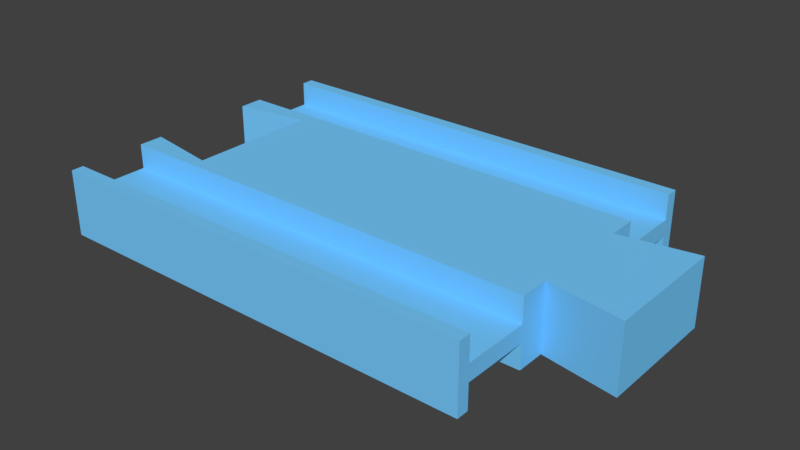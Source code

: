 # Source: straight_4.blend  (saved by Blender 2.78.0; exported with 4.5.12 LTS)
import bpy
from mathutils import Matrix  # noqa: F401  (used for matrix-valued properties, if any)

bpy.ops.wm.read_factory_settings(use_empty=True)
scene = bpy.context.scene
scene.name = 'Scene'

# ---- collections
col_collection_1 = bpy.data.collections.new('Collection 1'); scene.collection.children.link(col_collection_1)

# ---- materials (node trees are filled in below, after node groups)
mat_material_003 = bpy.data.materials.new('Material.003')
mat_material_003.alpha_threshold = 0.0
mat_material_003.use_transparent_shadow = False
mat_material_003.diffuse_color = (0.1845, 0.6038, 1.0, 1.0)
mat_material_003.roughness = 0.5
mat_material_003.specular_intensity = 0.0

# ---- material node trees

# ---- world
world_world = bpy.data.worlds.new('World'); scene.world = world_world
world_world.color = (0.05088, 0.05088, 0.05088)
world_world.use_sun_shadow = False
world_world.sun_shadow_jitter_overblur = 0.0
world_world.cycles.sampling_method = 'MANUAL'

# ---- meshes
me_cube_004 = bpy.data.meshes.new('Cube.004')
me_cube_004.from_pydata([(0.5, -1.0, -1.0), (0.08605, 0.0, -1.0), (0.5, -0.9211, -1.0), (0.5, -0.5, -1.0), (0.08605, -0.4211, -1.0), (0.5, -0.3158, -1.0), (0.5, -0.9211, -0.25), (0.5, -0.5, -0.25), (0.002326, -1.0, -1.0), (0.002326, -0.9211, -1.0), (0.002326, -0.5, -1.0), (0.002326, -0.3421, -1.0), (0.002326, -0.5, -0.25), (0.002326, -0.9211, -0.25), (0.5837, -0.3947, -1.0), (0.5837, 0.0, -1.0), (0.5, -1.0, 0.0), (0.08605, 0.0, 0.0), (0.08605, -0.4211, 0.0), (0.002326, -1.0, 0.0), (0.002326, -0.3421, 0.0), (0.5, -0.3158, 0.0), (0.5837, 0.0, 0.0), (0.5837, -0.3947, 0.0)], [], [(6, 13, 12, 7), (16, 19, 8, 0), (7, 12, 10, 3), (0, 8, 9, 2), (2, 9, 13, 6), (18, 4, 11, 20), (1, 15, 14, 5, 3, 10, 11, 4), (21, 5, 14, 23), (0, 2, 6, 7, 3, 5, 21, 16), (4, 18, 17, 1), (15, 22, 23, 14), (9, 8, 19, 20, 11, 10, 12, 13)])
me_cube_004.materials.append(mat_material_003)
me_cube_004.use_remesh_preserve_volume = False
me_cube_004.use_remesh_preserve_attributes = False
me_cube_004.use_mirror_vertex_groups = False
me_cube_004.update()

# ---- objects
ob_straightrail = bpy.data.objects.new('StraightRail', me_cube_004)

# ---- transforms, parenting, visibility, modifiers, constraints
ob_straightrail.location = (0.0, 5.96e-08, 0.0)
ob_straightrail.scale = (107.5, 19.0, 4.0)
ob_straightrail.lock_rotation = (True, True, False)
ob_straightrail.lock_scale = (True, True, True)
ob_straightrail.lineart.crease_threshold = 0.0
_m = ob_straightrail.modifiers.new('Mirror', 'MIRROR')
_m.use_axis = (False, True, True)
_m.use_clip = True

# ---- collection membership
col_collection_1.objects.link(ob_straightrail)

# ---- scene / render settings (as saved in the file)
scene.frame_start = 1; scene.frame_end = 250; scene.frame_set(3)
scene.render.engine = 'BLENDER_EEVEE_NEXT'
scene.render.resolution_percentage = 50
scene.render.dither_intensity = 0.0
scene.cycles.use_denoising = False
scene.cycles.samples = 128
scene.cycles.sampling_pattern = 'TABULATED_SOBOL'
scene.cycles.light_sampling_threshold = 0.0
scene.cycles.use_adaptive_sampling = False
scene.cycles.use_light_tree = False
scene.cycles.blur_glossy = 0.0
scene.cycles.sample_clamp_indirect = 0.0
scene.view_settings.view_transform = 'Standard'
scene.unit_settings.scale_length = 0.001
bpy.context.view_layer.update()

# ---- added for rendering (the .blend has no active camera and no usable light): camera, sun
cam_auto = bpy.data.cameras.new('AutoCamera')
cam_auto.lens = 50.0
cam_auto.sensor_width = 36.0
cam_auto.clip_end = 1194.79
ob_auto_camera = bpy.data.objects.new('AutoCamera', cam_auto)
scene.collection.objects.link(ob_auto_camera)
ob_auto_camera.location = (99.5795, -81.6954, 54.4636)
ob_auto_camera.rotation_euler = (1.09748, -7.21219e-08, 0.694738)
scene.camera = ob_auto_camera
light_auto_sun = bpy.data.lights.new('AutoSun', 'SUN')
light_auto_sun.energy = 3.0
light_auto_sun.angle = 0.0523599
ob_auto_sun = bpy.data.objects.new('AutoSun', light_auto_sun)
scene.collection.objects.link(ob_auto_sun)
ob_auto_sun.rotation_euler = (0.872665, 0.174533, 0.523599)
bpy.context.view_layer.update()
